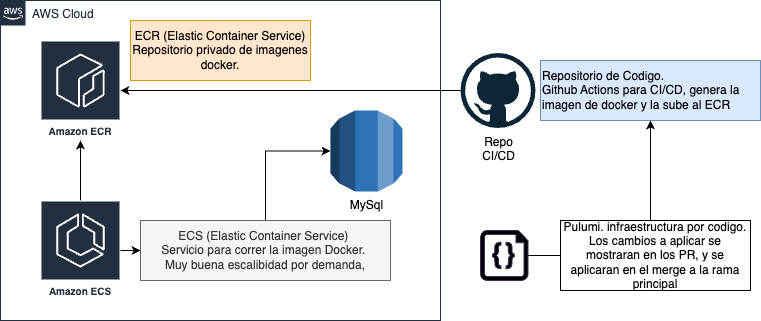

The diagram above was exported from draw.io. Its source (the exported page's mxGraphModel, read from the mxfile embedded in the PNG):
<mxGraphModel dx="1434" dy="797" grid="1" gridSize="10" guides="1" tooltips="1" connect="1" arrows="1" fold="1" page="1" pageScale="1" pageWidth="827" pageHeight="1169" math="0" shadow="0">
  <root>
    <mxCell id="0" />
    <mxCell id="1" parent="0" />
    <mxCell id="1MgaP82zv7qI5hKecMt3-1" value="AWS Cloud" style="points=[[0,0],[0.25,0],[0.5,0],[0.75,0],[1,0],[1,0.25],[1,0.5],[1,0.75],[1,1],[0.75,1],[0.5,1],[0.25,1],[0,1],[0,0.75],[0,0.5],[0,0.25]];outlineConnect=0;gradientColor=none;html=1;whiteSpace=wrap;fontSize=12;fontStyle=0;container=1;pointerEvents=0;collapsible=0;recursiveResize=0;shape=mxgraph.aws4.group;grIcon=mxgraph.aws4.group_aws_cloud_alt;strokeColor=#232F3E;fillColor=none;verticalAlign=top;align=left;spacingLeft=30;fontColor=#232F3E;dashed=0;" vertex="1" parent="1">
      <mxGeometry x="40" y="40" width="440" height="320" as="geometry" />
    </mxCell>
    <mxCell id="1MgaP82zv7qI5hKecMt3-2" value="Amazon ECR" style="sketch=0;outlineConnect=0;fontColor=#232F3E;gradientColor=none;strokeColor=#ffffff;fillColor=#232F3E;dashed=0;verticalLabelPosition=middle;verticalAlign=bottom;align=center;html=1;whiteSpace=wrap;fontSize=10;fontStyle=1;spacing=3;shape=mxgraph.aws4.productIcon;prIcon=mxgraph.aws4.ecr;" vertex="1" parent="1MgaP82zv7qI5hKecMt3-1">
      <mxGeometry x="40" y="40" width="80" height="100" as="geometry" />
    </mxCell>
    <mxCell id="1MgaP82zv7qI5hKecMt3-5" value="" style="edgeStyle=orthogonalEdgeStyle;rounded=0;orthogonalLoop=1;jettySize=auto;html=1;" edge="1" parent="1MgaP82zv7qI5hKecMt3-1" source="1MgaP82zv7qI5hKecMt3-3" target="1MgaP82zv7qI5hKecMt3-2">
      <mxGeometry relative="1" as="geometry" />
    </mxCell>
    <mxCell id="1MgaP82zv7qI5hKecMt3-15" style="edgeStyle=orthogonalEdgeStyle;rounded=0;orthogonalLoop=1;jettySize=auto;html=1;entryX=0;entryY=0.5;entryDx=0;entryDy=0;entryPerimeter=0;" edge="1" parent="1MgaP82zv7qI5hKecMt3-1" source="1MgaP82zv7qI5hKecMt3-12" target="1MgaP82zv7qI5hKecMt3-4">
      <mxGeometry relative="1" as="geometry" />
    </mxCell>
    <mxCell id="1MgaP82zv7qI5hKecMt3-3" value="Amazon ECS" style="sketch=0;outlineConnect=0;fontColor=#232F3E;gradientColor=none;strokeColor=#ffffff;fillColor=#232F3E;dashed=0;verticalLabelPosition=middle;verticalAlign=bottom;align=center;html=1;whiteSpace=wrap;fontSize=10;fontStyle=1;spacing=3;shape=mxgraph.aws4.productIcon;prIcon=mxgraph.aws4.ecs;" vertex="1" parent="1MgaP82zv7qI5hKecMt3-1">
      <mxGeometry x="40" y="200" width="80" height="100" as="geometry" />
    </mxCell>
    <mxCell id="1MgaP82zv7qI5hKecMt3-4" value="MySql" style="outlineConnect=0;dashed=0;verticalLabelPosition=bottom;verticalAlign=top;align=center;html=1;shape=mxgraph.aws3.rds;fillColor=#2E73B8;gradientColor=none;" vertex="1" parent="1MgaP82zv7qI5hKecMt3-1">
      <mxGeometry x="330" y="110" width="72" height="81" as="geometry" />
    </mxCell>
    <mxCell id="1MgaP82zv7qI5hKecMt3-11" value="ECR (Elastic Container Service) Repositorio privado de imagenes docker." style="rounded=0;whiteSpace=wrap;html=1;fillColor=#ffe6cc;strokeColor=#d79b00;" vertex="1" parent="1MgaP82zv7qI5hKecMt3-1">
      <mxGeometry x="130" y="20" width="180" height="60" as="geometry" />
    </mxCell>
    <mxCell id="1MgaP82zv7qI5hKecMt3-16" value="" style="edgeStyle=orthogonalEdgeStyle;rounded=0;orthogonalLoop=1;jettySize=auto;html=1;entryX=0;entryY=0.5;entryDx=0;entryDy=0;entryPerimeter=0;" edge="1" parent="1MgaP82zv7qI5hKecMt3-1" source="1MgaP82zv7qI5hKecMt3-3" target="1MgaP82zv7qI5hKecMt3-12">
      <mxGeometry relative="1" as="geometry">
        <mxPoint x="160" y="290" as="sourcePoint" />
        <mxPoint x="370" y="191" as="targetPoint" />
      </mxGeometry>
    </mxCell>
    <mxCell id="1MgaP82zv7qI5hKecMt3-12" value="ECS (Elastic Container Service)&amp;nbsp;&lt;br&gt;Servicio para correr la imagen Docker.&amp;nbsp;&lt;br&gt;Muy buena escalibidad por demanda," style="rounded=0;whiteSpace=wrap;html=1;fillColor=#f5f5f5;fontColor=#333333;strokeColor=#666666;" vertex="1" parent="1MgaP82zv7qI5hKecMt3-1">
      <mxGeometry x="140" y="220" width="250" height="60" as="geometry" />
    </mxCell>
    <mxCell id="1MgaP82zv7qI5hKecMt3-10" style="edgeStyle=orthogonalEdgeStyle;rounded=0;orthogonalLoop=1;jettySize=auto;html=1;" edge="1" parent="1" source="1MgaP82zv7qI5hKecMt3-8" target="1MgaP82zv7qI5hKecMt3-2">
      <mxGeometry relative="1" as="geometry" />
    </mxCell>
    <mxCell id="1MgaP82zv7qI5hKecMt3-8" value="Repo&lt;br&gt;CI/CD" style="dashed=0;outlineConnect=0;html=1;align=center;labelPosition=center;verticalLabelPosition=bottom;verticalAlign=top;shape=mxgraph.weblogos.github" vertex="1" parent="1">
      <mxGeometry x="500" y="92.5" width="75" height="75" as="geometry" />
    </mxCell>
    <mxCell id="1MgaP82zv7qI5hKecMt3-9" value="Repositorio de Codigo.&lt;br&gt;Github Actions para CI/CD, genera la imagen de docker y la sube al ECR" style="rounded=0;whiteSpace=wrap;html=1;fillColor=#dae8fc;strokeColor=#6c8ebf;align=left;" vertex="1" parent="1">
      <mxGeometry x="580" y="100" width="220" height="60" as="geometry" />
    </mxCell>
    <mxCell id="1MgaP82zv7qI5hKecMt3-22" value="" style="edgeStyle=orthogonalEdgeStyle;rounded=0;orthogonalLoop=1;jettySize=auto;html=1;" edge="1" parent="1" source="1MgaP82zv7qI5hKecMt3-18" target="1MgaP82zv7qI5hKecMt3-9">
      <mxGeometry relative="1" as="geometry" />
    </mxCell>
    <mxCell id="1MgaP82zv7qI5hKecMt3-18" value="" style="verticalLabelPosition=bottom;html=1;verticalAlign=top;align=center;strokeColor=#432D57;fillColor=#000000;shape=mxgraph.azure.code_file;pointerEvents=1;fontColor=#ffffff;" vertex="1" parent="1">
      <mxGeometry x="520" y="270" width="47.5" height="50" as="geometry" />
    </mxCell>
    <mxCell id="1MgaP82zv7qI5hKecMt3-19" value="Pulumi. infraestructura por codigo. Los cambios a aplicar se mostraran en los PR, y se aplicaran en el merge a la rama principal" style="rounded=0;whiteSpace=wrap;html=1;" vertex="1" parent="1">
      <mxGeometry x="600" y="260" width="190" height="70" as="geometry" />
    </mxCell>
  </root>
</mxGraphModel>